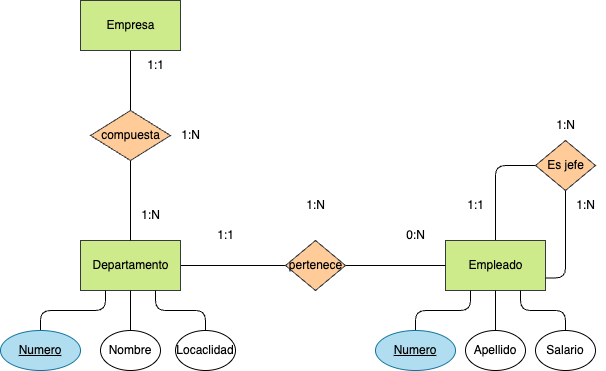

The diagram above was exported from draw.io. Its source (the exported page's mxGraphModel, read from the mxfile embedded in the PNG):
<mxGraphModel dx="1042" dy="717" grid="1" gridSize="10" guides="1" tooltips="1" connect="1" arrows="1" fold="1" page="1" pageScale="1" pageWidth="827" pageHeight="1169" math="0" shadow="0">
  <root>
    <mxCell id="0" />
    <mxCell id="1" parent="0" />
    <mxCell id="9" style="html=1;entryX=0;entryY=0.5;entryDx=0;entryDy=0;fontColor=#000000;endArrow=none;endFill=0;labelBorderColor=none;labelBackgroundColor=none;" parent="1" source="10" target="14" edge="1">
      <mxGeometry relative="1" as="geometry" />
    </mxCell>
    <mxCell id="10" value="&lt;font&gt;Departamento&lt;/font&gt;" style="html=1;dashed=0;whitespace=wrap;fillColor=#cdeb8b;strokeColor=#36393d;fontColor=#000000;labelBorderColor=none;labelBackgroundColor=none;" parent="1" vertex="1">
      <mxGeometry x="170" y="280" width="100" height="50" as="geometry" />
    </mxCell>
    <mxCell id="11" value="" style="edgeStyle=orthogonalEdgeStyle;html=1;endArrow=none;endFill=0;fontColor=#000000;labelBorderColor=none;labelBackgroundColor=none;" parent="1" source="12" edge="1">
      <mxGeometry relative="1" as="geometry">
        <mxPoint x="635" y="205" as="targetPoint" />
        <Array as="points">
          <mxPoint x="585" y="205" />
        </Array>
      </mxGeometry>
    </mxCell>
    <mxCell id="12" value="&lt;font&gt;Empleado&lt;br&gt;&lt;/font&gt;" style="html=1;dashed=0;whitespace=wrap;fillColor=#cdeb8b;strokeColor=#36393d;fontColor=#000000;labelBorderColor=none;labelBackgroundColor=none;" parent="1" vertex="1">
      <mxGeometry x="535" y="280" width="100" height="50" as="geometry" />
    </mxCell>
    <mxCell id="13" style="edgeStyle=none;html=1;fontColor=#000000;endArrow=none;endFill=0;labelBorderColor=none;labelBackgroundColor=none;" parent="1" source="14" target="12" edge="1">
      <mxGeometry relative="1" as="geometry" />
    </mxCell>
    <mxCell id="14" value="&lt;font&gt;pertenece&lt;/font&gt;" style="shape=rhombus;html=1;dashed=0;whitespace=wrap;perimeter=rhombusPerimeter;fillColor=#ffcc99;strokeColor=#36393d;fontColor=#000000;labelBorderColor=none;labelBackgroundColor=none;" parent="1" vertex="1">
      <mxGeometry x="375" y="280" width="60" height="50" as="geometry" />
    </mxCell>
    <mxCell id="15" value="1:1" style="text;html=1;align=center;verticalAlign=middle;resizable=0;points=[];autosize=1;strokeColor=none;fillColor=none;fontColor=#000000;labelBorderColor=none;labelBackgroundColor=none;" parent="1" vertex="1">
      <mxGeometry x="295" y="260" width="40" height="30" as="geometry" />
    </mxCell>
    <mxCell id="16" value="0:N" style="text;html=1;align=center;verticalAlign=middle;resizable=0;points=[];autosize=1;strokeColor=none;fillColor=none;fontColor=#000000;labelBorderColor=none;labelBackgroundColor=none;" parent="1" vertex="1">
      <mxGeometry x="485" y="260" width="40" height="30" as="geometry" />
    </mxCell>
    <mxCell id="17" value="1:N" style="text;html=1;align=center;verticalAlign=middle;resizable=0;points=[];autosize=1;strokeColor=none;fillColor=none;fontColor=#000000;labelBorderColor=none;labelBackgroundColor=none;" parent="1" vertex="1">
      <mxGeometry x="385" y="230" width="40" height="30" as="geometry" />
    </mxCell>
    <mxCell id="18" style="edgeStyle=orthogonalEdgeStyle;html=1;entryX=1;entryY=0.75;entryDx=0;entryDy=0;endArrow=none;endFill=0;fontColor=#000000;labelBorderColor=none;labelBackgroundColor=none;" parent="1" source="19" target="12" edge="1">
      <mxGeometry relative="1" as="geometry" />
    </mxCell>
    <mxCell id="19" value="&lt;font&gt;Es jefe&lt;/font&gt;" style="shape=rhombus;html=1;dashed=0;whitespace=wrap;perimeter=rhombusPerimeter;fillColor=#ffcc99;strokeColor=#36393d;fontColor=#000000;labelBorderColor=none;labelBackgroundColor=none;" parent="1" vertex="1">
      <mxGeometry x="625" y="180" width="60" height="50" as="geometry" />
    </mxCell>
    <mxCell id="20" style="edgeStyle=orthogonalEdgeStyle;html=1;entryX=0.25;entryY=1;entryDx=0;entryDy=0;fontColor=#000000;endArrow=none;endFill=0;labelBorderColor=none;labelBackgroundColor=none;" parent="1" source="21" target="10" edge="1">
      <mxGeometry relative="1" as="geometry" />
    </mxCell>
    <mxCell id="21" value="&lt;font&gt;Numero&lt;/font&gt;" style="ellipse;whiteSpace=wrap;html=1;align=center;fontStyle=4;fillColor=#b1ddf0;strokeColor=#10739e;fontColor=#000000;labelBorderColor=none;labelBackgroundColor=none;" parent="1" vertex="1">
      <mxGeometry x="90" y="370" width="80" height="40" as="geometry" />
    </mxCell>
    <mxCell id="22" style="edgeStyle=orthogonalEdgeStyle;html=1;entryX=0.5;entryY=1;entryDx=0;entryDy=0;fontColor=#000000;endArrow=none;endFill=0;labelBorderColor=none;labelBackgroundColor=none;" parent="1" source="23" target="10" edge="1">
      <mxGeometry relative="1" as="geometry" />
    </mxCell>
    <mxCell id="23" value="Nombre" style="ellipse;whiteSpace=wrap;html=1;align=center;fontColor=#000000;labelBorderColor=none;labelBackgroundColor=none;" parent="1" vertex="1">
      <mxGeometry x="190" y="370" width="60" height="40" as="geometry" />
    </mxCell>
    <mxCell id="24" style="edgeStyle=orthogonalEdgeStyle;html=1;entryX=0.75;entryY=1;entryDx=0;entryDy=0;fontColor=#000000;endArrow=none;endFill=0;labelBorderColor=none;labelBackgroundColor=none;" parent="1" source="25" target="10" edge="1">
      <mxGeometry relative="1" as="geometry" />
    </mxCell>
    <mxCell id="25" value="Locaclidad" style="ellipse;whiteSpace=wrap;html=1;align=center;fontColor=#000000;labelBorderColor=none;labelBackgroundColor=none;" parent="1" vertex="1">
      <mxGeometry x="265" y="370" width="60" height="40" as="geometry" />
    </mxCell>
    <mxCell id="26" style="edgeStyle=orthogonalEdgeStyle;html=1;entryX=0.25;entryY=1;entryDx=0;entryDy=0;fontColor=#000000;endArrow=none;endFill=0;labelBorderColor=none;labelBackgroundColor=none;" parent="1" source="27" target="12" edge="1">
      <mxGeometry relative="1" as="geometry" />
    </mxCell>
    <mxCell id="27" value="&lt;font&gt;Numero&lt;/font&gt;" style="ellipse;whiteSpace=wrap;html=1;align=center;fontStyle=4;fillColor=#b1ddf0;strokeColor=#10739e;fontColor=#000000;labelBorderColor=none;labelBackgroundColor=none;" parent="1" vertex="1">
      <mxGeometry x="465" y="370" width="80" height="40" as="geometry" />
    </mxCell>
    <mxCell id="28" style="edgeStyle=orthogonalEdgeStyle;html=1;entryX=0.5;entryY=1;entryDx=0;entryDy=0;fontColor=#000000;endArrow=none;endFill=0;labelBorderColor=none;labelBackgroundColor=none;" parent="1" source="29" target="12" edge="1">
      <mxGeometry relative="1" as="geometry" />
    </mxCell>
    <mxCell id="29" value="Apellido" style="ellipse;whiteSpace=wrap;html=1;align=center;fontColor=#000000;labelBorderColor=none;labelBackgroundColor=none;" parent="1" vertex="1">
      <mxGeometry x="555" y="370" width="60" height="40" as="geometry" />
    </mxCell>
    <mxCell id="30" style="edgeStyle=orthogonalEdgeStyle;html=1;entryX=0.75;entryY=1;entryDx=0;entryDy=0;fontColor=#000000;endArrow=none;endFill=0;labelBorderColor=none;labelBackgroundColor=none;" parent="1" source="31" target="12" edge="1">
      <mxGeometry relative="1" as="geometry" />
    </mxCell>
    <mxCell id="31" value="Salario" style="ellipse;whiteSpace=wrap;html=1;align=center;fontColor=#000000;labelBorderColor=none;labelBackgroundColor=none;" parent="1" vertex="1">
      <mxGeometry x="625" y="370" width="60" height="40" as="geometry" />
    </mxCell>
    <mxCell id="32" value="1:N" style="text;html=1;align=center;verticalAlign=middle;resizable=0;points=[];autosize=1;strokeColor=none;fillColor=none;fontColor=#000000;labelBorderColor=none;labelBackgroundColor=none;" parent="1" vertex="1">
      <mxGeometry x="635" y="150" width="40" height="30" as="geometry" />
    </mxCell>
    <mxCell id="33" value="1:N" style="text;html=1;align=center;verticalAlign=middle;resizable=0;points=[];autosize=1;strokeColor=none;fillColor=none;fontColor=#000000;labelBorderColor=none;labelBackgroundColor=none;" parent="1" vertex="1">
      <mxGeometry x="655" y="230" width="40" height="30" as="geometry" />
    </mxCell>
    <mxCell id="34" value="1:1" style="text;html=1;align=center;verticalAlign=middle;resizable=0;points=[];autosize=1;strokeColor=none;fillColor=none;fontColor=#000000;labelBorderColor=none;labelBackgroundColor=none;" parent="1" vertex="1">
      <mxGeometry x="545" y="230" width="40" height="30" as="geometry" />
    </mxCell>
    <mxCell id="37" style="edgeStyle=none;html=1;entryX=0.5;entryY=0;entryDx=0;entryDy=0;endArrow=none;endFill=0;fontColor=#000000;labelBorderColor=none;labelBackgroundColor=none;" parent="1" source="35" target="36" edge="1">
      <mxGeometry relative="1" as="geometry" />
    </mxCell>
    <mxCell id="35" value="&lt;font&gt;Empresa&lt;br&gt;&lt;/font&gt;" style="html=1;dashed=0;whitespace=wrap;fillColor=#cdeb8b;strokeColor=#36393d;fontColor=#000000;labelBorderColor=none;labelBackgroundColor=none;" parent="1" vertex="1">
      <mxGeometry x="170" y="40" width="100" height="50" as="geometry" />
    </mxCell>
    <mxCell id="38" style="edgeStyle=none;html=1;entryX=0.5;entryY=0;entryDx=0;entryDy=0;endArrow=none;endFill=0;fontColor=#000000;labelBorderColor=none;labelBackgroundColor=none;" parent="1" source="36" target="10" edge="1">
      <mxGeometry relative="1" as="geometry" />
    </mxCell>
    <mxCell id="36" value="&lt;font&gt;compuesta&lt;/font&gt;" style="shape=rhombus;html=1;dashed=0;whitespace=wrap;perimeter=rhombusPerimeter;fillColor=#ffcc99;strokeColor=#36393d;fontColor=#000000;labelBorderColor=none;labelBackgroundColor=none;" parent="1" vertex="1">
      <mxGeometry x="180" y="150" width="80" height="50" as="geometry" />
    </mxCell>
    <mxCell id="39" value="1:N" style="text;html=1;align=center;verticalAlign=middle;resizable=0;points=[];autosize=1;strokeColor=none;fillColor=none;fontColor=#000000;labelBorderColor=none;labelBackgroundColor=none;" parent="1" vertex="1">
      <mxGeometry x="220" y="240" width="40" height="30" as="geometry" />
    </mxCell>
    <mxCell id="40" value="1:N" style="text;html=1;align=center;verticalAlign=middle;resizable=0;points=[];autosize=1;strokeColor=none;fillColor=none;fontColor=#000000;labelBorderColor=none;labelBackgroundColor=none;" parent="1" vertex="1">
      <mxGeometry x="260" y="160" width="40" height="30" as="geometry" />
    </mxCell>
    <mxCell id="41" value="1:1" style="text;html=1;align=center;verticalAlign=middle;resizable=0;points=[];autosize=1;strokeColor=none;fillColor=none;fontColor=#000000;labelBorderColor=none;labelBackgroundColor=none;" parent="1" vertex="1">
      <mxGeometry x="225" y="90" width="40" height="30" as="geometry" />
    </mxCell>
  </root>
</mxGraphModel>